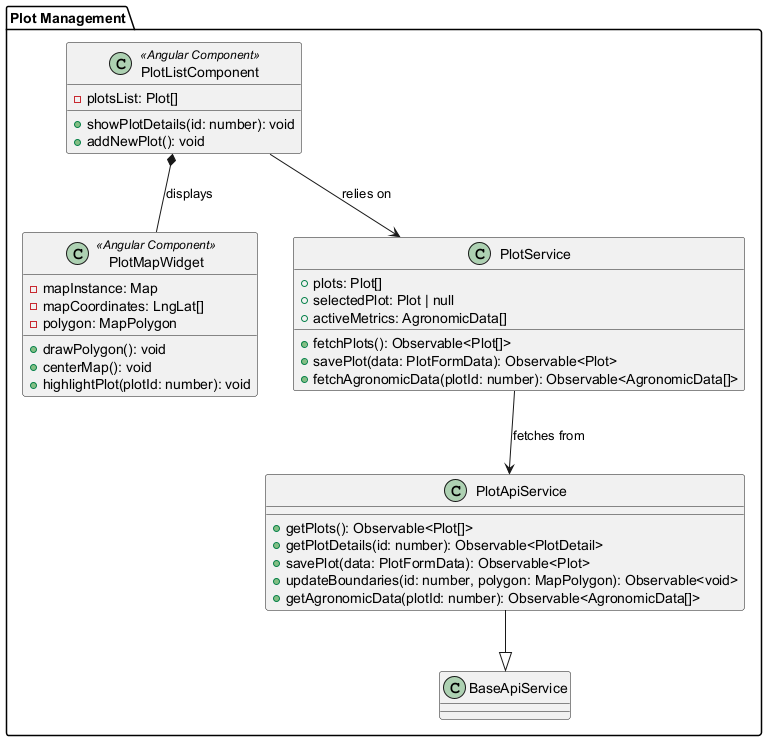

The diagram above was rendered by PlantUML. Its source (embedded in the PNG):
@startuml
package "Plot Management" {
    class PlotListComponent <<Angular Component>> {
        - plotsList: Plot[]
        + showPlotDetails(id: number): void
        + addNewPlot(): void
    }

    class PlotMapWidget <<Angular Component>> {
        - mapInstance: Map
        - mapCoordinates: LngLat[]
        - polygon: MapPolygon
        + drawPolygon(): void
        + centerMap(): void
        + highlightPlot(plotId: number): void
    }

    class PlotService {
        + plots: Plot[]
        + selectedPlot: Plot | null
        + activeMetrics: AgronomicData[]
        + fetchPlots(): Observable<Plot[]>
        + savePlot(data: PlotFormData): Observable<Plot>
        + fetchAgronomicData(plotId: number): Observable<AgronomicData[]>
    }

    class PlotApiService {
        + getPlots(): Observable<Plot[]>
        + getPlotDetails(id: number): Observable<PlotDetail>
        + savePlot(data: PlotFormData): Observable<Plot>
        + updateBoundaries(id: number, polygon: MapPolygon): Observable<void>
        + getAgronomicData(plotId: number): Observable<AgronomicData[]>
    }

    PlotApiService --|> BaseApiService
    PlotListComponent *-- PlotMapWidget : displays
    PlotListComponent --> PlotService : relies on
    PlotService --> PlotApiService : fetches from
}
@enduml